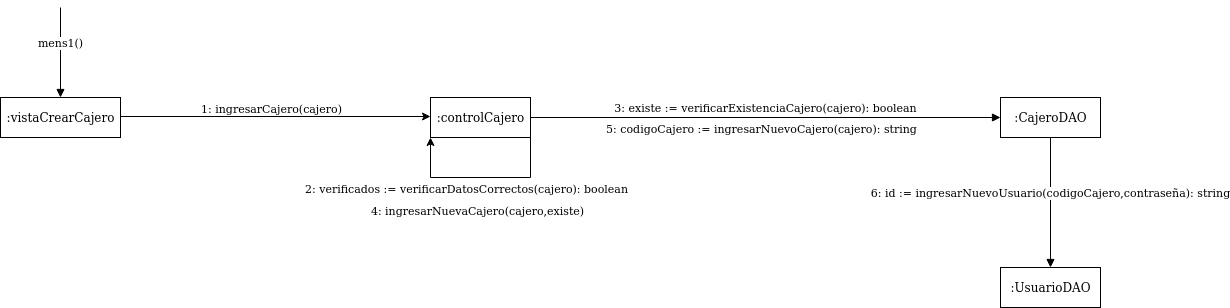

The diagram above was exported from draw.io. Its source (the exported page's mxGraphModel, read from the mxfile embedded in the PNG):
<mxGraphModel dx="1304" dy="1704" grid="1" gridSize="10" guides="1" tooltips="1" connect="1" arrows="1" fold="1" page="1" pageScale="1" pageWidth="827" pageHeight="1169" math="0" shadow="0">
  <root>
    <mxCell id="0" />
    <mxCell id="1" parent="0" />
    <mxCell id="6-PHeCmUwlGIgTH7H4L2-6" style="edgeStyle=orthogonalEdgeStyle;rounded=0;orthogonalLoop=1;jettySize=auto;html=1;exitX=1;exitY=0.5;exitDx=0;exitDy=0;entryX=0;entryY=0.5;entryDx=0;entryDy=0;" edge="1" parent="1">
      <mxGeometry relative="1" as="geometry">
        <mxPoint x="240" y="59" as="sourcePoint" />
        <mxPoint x="550" y="59" as="targetPoint" />
      </mxGeometry>
    </mxCell>
    <mxCell id="6-PHeCmUwlGIgTH7H4L2-7" value="1: ingresarCajero(cajero)" style="edgeLabel;html=1;align=center;verticalAlign=middle;resizable=0;points=[];" vertex="1" connectable="0" parent="6-PHeCmUwlGIgTH7H4L2-6">
      <mxGeometry x="-0.0903" relative="1" as="geometry">
        <mxPoint x="8.86" y="-9" as="offset" />
      </mxGeometry>
    </mxCell>
    <mxCell id="6-PHeCmUwlGIgTH7H4L2-1" value=":vistaCrearCajero" style="html=1;" vertex="1" parent="1">
      <mxGeometry x="120" y="40" width="120" height="40" as="geometry" />
    </mxCell>
    <mxCell id="6-PHeCmUwlGIgTH7H4L2-2" value=":controlCajero" style="html=1;" vertex="1" parent="1">
      <mxGeometry x="550" y="40" width="100" height="40" as="geometry" />
    </mxCell>
    <mxCell id="6-PHeCmUwlGIgTH7H4L2-3" value="mens1()" style="html=1;verticalAlign=bottom;endArrow=block;entryX=0.5;entryY=0;entryDx=0;entryDy=0;" edge="1" parent="1" target="6-PHeCmUwlGIgTH7H4L2-1">
      <mxGeometry width="80" relative="1" as="geometry">
        <mxPoint x="180" y="-50" as="sourcePoint" />
        <mxPoint x="600" y="130" as="targetPoint" />
      </mxGeometry>
    </mxCell>
    <mxCell id="6-PHeCmUwlGIgTH7H4L2-34" value=":CajeroDAO" style="html=1;" vertex="1" parent="1">
      <mxGeometry x="1120" y="40" width="100" height="40" as="geometry" />
    </mxCell>
    <mxCell id="6-PHeCmUwlGIgTH7H4L2-36" value="3: existe := verificarExistenciaCajero(cajero): boolean" style="html=1;verticalAlign=bottom;endArrow=block;entryX=0;entryY=0.5;entryDx=0;entryDy=0;exitX=1;exitY=0.5;exitDx=0;exitDy=0;" edge="1" parent="1" source="6-PHeCmUwlGIgTH7H4L2-2" target="6-PHeCmUwlGIgTH7H4L2-34">
      <mxGeometry width="80" relative="1" as="geometry">
        <mxPoint x="710" y="60" as="sourcePoint" />
        <mxPoint x="790" y="60" as="targetPoint" />
      </mxGeometry>
    </mxCell>
    <mxCell id="6-PHeCmUwlGIgTH7H4L2-39" style="edgeStyle=orthogonalEdgeStyle;rounded=0;orthogonalLoop=1;jettySize=auto;html=1;entryX=0;entryY=1;entryDx=0;entryDy=0;exitX=1;exitY=1;exitDx=0;exitDy=0;" edge="1" parent="1" source="6-PHeCmUwlGIgTH7H4L2-2" target="6-PHeCmUwlGIgTH7H4L2-2">
      <mxGeometry relative="1" as="geometry">
        <Array as="points">
          <mxPoint x="650" y="120" />
          <mxPoint x="550" y="120" />
        </Array>
      </mxGeometry>
    </mxCell>
    <mxCell id="6-PHeCmUwlGIgTH7H4L2-40" value="2: verificados := verificarDatosCorrectos(cajero): boolean" style="edgeLabel;html=1;align=center;verticalAlign=middle;resizable=0;points=[];" vertex="1" connectable="0" parent="6-PHeCmUwlGIgTH7H4L2-39">
      <mxGeometry x="0.167" y="1" relative="1" as="geometry">
        <mxPoint y="8.97" as="offset" />
      </mxGeometry>
    </mxCell>
    <mxCell id="6-PHeCmUwlGIgTH7H4L2-41" value="4: ingresarNuevaCajero(cajero,existe)" style="edgeLabel;html=1;align=center;verticalAlign=middle;resizable=0;points=[];" vertex="1" connectable="0" parent="1">
      <mxGeometry x="600.0041176470593" y="150.00000000000026" as="geometry">
        <mxPoint x="-4" y="2" as="offset" />
      </mxGeometry>
    </mxCell>
    <mxCell id="6-PHeCmUwlGIgTH7H4L2-42" value="5: codigoCajero := ingresarNuevoCajero(cajero): string" style="edgeLabel;html=1;align=center;verticalAlign=middle;resizable=0;points=[];" vertex="1" connectable="0" parent="1">
      <mxGeometry x="880.0041176470593" y="70.00000000000026" as="geometry" />
    </mxCell>
    <mxCell id="6-PHeCmUwlGIgTH7H4L2-43" value=":UsuarioDAO" style="html=1;" vertex="1" parent="1">
      <mxGeometry x="1120" y="210" width="100" height="40" as="geometry" />
    </mxCell>
    <mxCell id="6-PHeCmUwlGIgTH7H4L2-44" value="6: id := ingresarNuevoUsuario(codigoCajero,contraseña): string" style="html=1;verticalAlign=bottom;endArrow=block;entryX=0.5;entryY=0;entryDx=0;entryDy=0;exitX=0.5;exitY=1;exitDx=0;exitDy=0;" edge="1" parent="1" source="6-PHeCmUwlGIgTH7H4L2-34" target="6-PHeCmUwlGIgTH7H4L2-43">
      <mxGeometry width="80" relative="1" as="geometry">
        <mxPoint x="660" y="69.99999999999977" as="sourcePoint" />
        <mxPoint x="1130" y="69.99999999999977" as="targetPoint" />
      </mxGeometry>
    </mxCell>
  </root>
</mxGraphModel>